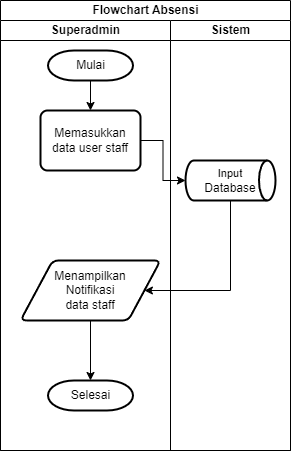

The diagram above was exported from draw.io. Its source (the exported page's mxGraphModel, read from the mxfile embedded in the PNG):
<mxGraphModel dx="878" dy="435" grid="1" gridSize="10" guides="1" tooltips="1" connect="1" arrows="1" fold="1" page="1" pageScale="1" pageWidth="827" pageHeight="1169" math="0" shadow="0">
  <root>
    <mxCell id="G2DvedUu_13KU1kw3rZi-0" />
    <mxCell id="G2DvedUu_13KU1kw3rZi-1" parent="G2DvedUu_13KU1kw3rZi-0" />
    <mxCell id="G2DvedUu_13KU1kw3rZi-2" value="Flowchart Absensi" style="swimlane;childLayout=stackLayout;resizeParent=1;resizeParentMax=0;startSize=20;html=1;" vertex="1" parent="G2DvedUu_13KU1kw3rZi-1">
      <mxGeometry x="230.00000000000045" y="20" width="289.99999999999955" height="450" as="geometry" />
    </mxCell>
    <mxCell id="G2DvedUu_13KU1kw3rZi-3" value="Superadmin" style="swimlane;startSize=20;html=1;" vertex="1" parent="G2DvedUu_13KU1kw3rZi-2">
      <mxGeometry y="20" width="170" height="430" as="geometry" />
    </mxCell>
    <mxCell id="G2DvedUu_13KU1kw3rZi-4" style="edgeStyle=orthogonalEdgeStyle;rounded=0;orthogonalLoop=1;jettySize=auto;html=1;entryX=0.5;entryY=0;entryDx=0;entryDy=0;" edge="1" parent="G2DvedUu_13KU1kw3rZi-3" source="G2DvedUu_13KU1kw3rZi-5" target="G2DvedUu_13KU1kw3rZi-6">
      <mxGeometry relative="1" as="geometry" />
    </mxCell>
    <mxCell id="G2DvedUu_13KU1kw3rZi-5" value="Mulai" style="strokeWidth=2;html=1;shape=mxgraph.flowchart.terminator;whiteSpace=wrap;" vertex="1" parent="G2DvedUu_13KU1kw3rZi-3">
      <mxGeometry x="47.5" y="30" width="85" height="30" as="geometry" />
    </mxCell>
    <mxCell id="G2DvedUu_13KU1kw3rZi-6" value="Memasukkan data user staff" style="rounded=1;whiteSpace=wrap;html=1;absoluteArcSize=1;arcSize=14;strokeWidth=2;" vertex="1" parent="G2DvedUu_13KU1kw3rZi-3">
      <mxGeometry x="40" y="90" width="100" height="60" as="geometry" />
    </mxCell>
    <mxCell id="G2DvedUu_13KU1kw3rZi-7" style="edgeStyle=orthogonalEdgeStyle;rounded=0;orthogonalLoop=1;jettySize=auto;html=1;entryX=0.5;entryY=0;entryDx=0;entryDy=0;entryPerimeter=0;" edge="1" parent="G2DvedUu_13KU1kw3rZi-3" source="G2DvedUu_13KU1kw3rZi-8" target="G2DvedUu_13KU1kw3rZi-9">
      <mxGeometry relative="1" as="geometry" />
    </mxCell>
    <mxCell id="G2DvedUu_13KU1kw3rZi-8" value="Menampilkan&lt;br&gt;Notifikasi &lt;br&gt;data staff" style="shape=parallelogram;html=1;strokeWidth=2;perimeter=parallelogramPerimeter;whiteSpace=wrap;rounded=1;arcSize=12;size=0.23;" vertex="1" parent="G2DvedUu_13KU1kw3rZi-3">
      <mxGeometry x="20" y="240" width="140" height="60" as="geometry" />
    </mxCell>
    <mxCell id="G2DvedUu_13KU1kw3rZi-9" value="Selesai" style="strokeWidth=2;html=1;shape=mxgraph.flowchart.terminator;whiteSpace=wrap;" vertex="1" parent="G2DvedUu_13KU1kw3rZi-3">
      <mxGeometry x="47.5" y="360" width="85" height="30" as="geometry" />
    </mxCell>
    <mxCell id="G2DvedUu_13KU1kw3rZi-10" value="Sistem" style="swimlane;startSize=20;html=1;" vertex="1" parent="G2DvedUu_13KU1kw3rZi-2">
      <mxGeometry x="170" y="20" width="119.99999999999955" height="430" as="geometry" />
    </mxCell>
    <mxCell id="G2DvedUu_13KU1kw3rZi-11" value="&lt;span style=&quot;font-size: 11px;&quot;&gt;Input&lt;br&gt;&lt;/span&gt;Database" style="strokeWidth=2;html=1;shape=mxgraph.flowchart.direct_data;whiteSpace=wrap;" vertex="1" parent="G2DvedUu_13KU1kw3rZi-10">
      <mxGeometry x="15" y="140" width="90" height="40" as="geometry" />
    </mxCell>
    <mxCell id="G2DvedUu_13KU1kw3rZi-12" style="edgeStyle=orthogonalEdgeStyle;rounded=0;orthogonalLoop=1;jettySize=auto;html=1;entryX=0;entryY=0.5;entryDx=0;entryDy=0;entryPerimeter=0;" edge="1" parent="G2DvedUu_13KU1kw3rZi-2" source="G2DvedUu_13KU1kw3rZi-6" target="G2DvedUu_13KU1kw3rZi-11">
      <mxGeometry relative="1" as="geometry" />
    </mxCell>
    <mxCell id="G2DvedUu_13KU1kw3rZi-13" style="edgeStyle=orthogonalEdgeStyle;rounded=0;orthogonalLoop=1;jettySize=auto;html=1;entryX=1;entryY=0.5;entryDx=0;entryDy=0;" edge="1" parent="G2DvedUu_13KU1kw3rZi-2" source="G2DvedUu_13KU1kw3rZi-11" target="G2DvedUu_13KU1kw3rZi-8">
      <mxGeometry relative="1" as="geometry">
        <Array as="points">
          <mxPoint x="230" y="290" />
        </Array>
      </mxGeometry>
    </mxCell>
  </root>
</mxGraphModel>